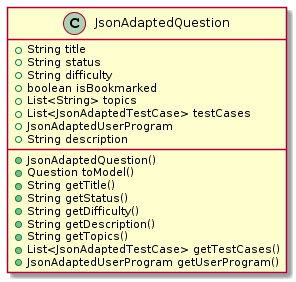

The diagram above was rendered by PlantUML. Its source (embedded in the PNG):
@startuml
class JsonAdaptedQuestion {
  +String title
  +String status
  +String difficulty
  +boolean isBookmarked
  +List<String> topics
  +List<JsonAdaptedTestCase> testCases
  +JsonAdaptedUserProgram
  +String description
  +JsonAdaptedQuestion()
  +Question toModel()
  +String getTitle()
  +String getStatus()
  +String getDifficulty()
  +String getDescription()
  +String getTopics()
  +List<JsonAdaptedTestCase> getTestCases()
  +JsonAdaptedUserProgram getUserProgram()
}
@enduml